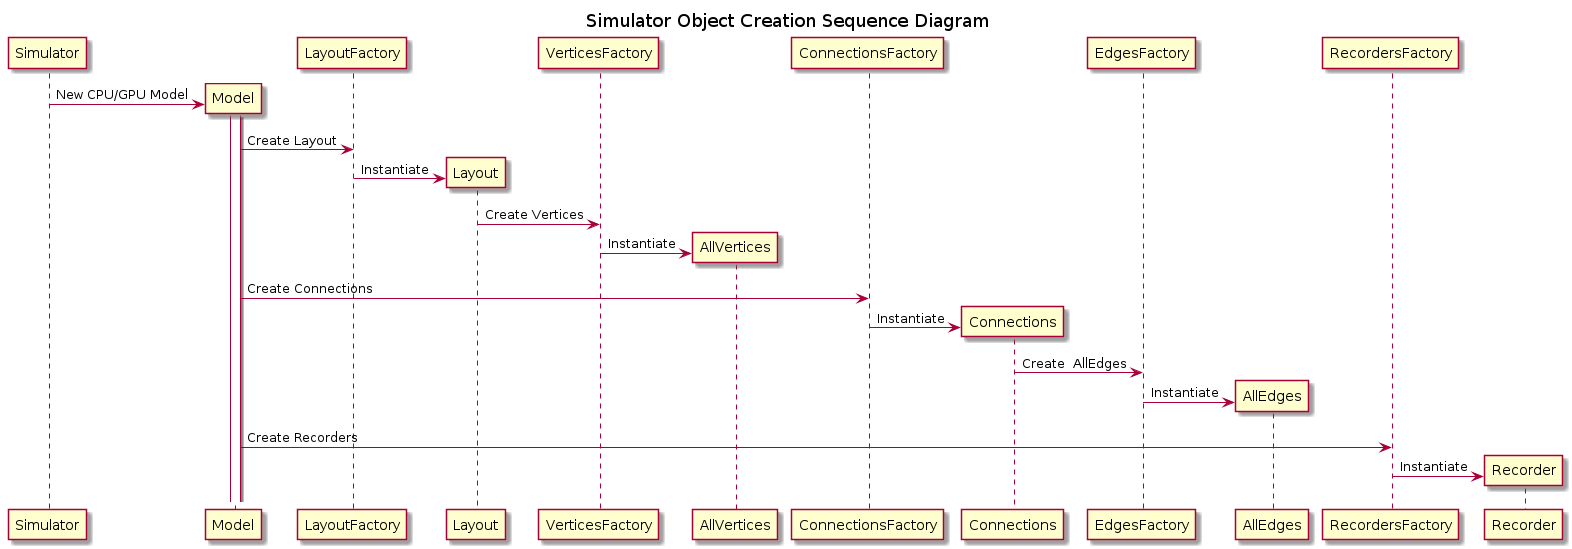

The diagram above was rendered by PlantUML. Its source (embedded in the PNG):
@startuml simObjectsCreation

title Simulator Object Creation Sequence Diagram

Simulator -> Model ** : New CPU/GPU Model
activate Model
Model -> LayoutFactory: Create Layout
LayoutFactory -> Layout **: Instantiate
Layout -> VerticesFactory: Create Vertices
VerticesFactory -> AllVertices **: Instantiate

Model -> ConnectionsFactory: Create Connections
ConnectionsFactory -> Connections **: Instantiate
Connections -> EdgesFactory: Create  AllEdges
EdgesFactory -> AllEdges **: Instantiate

Model -> RecordersFactory: Create Recorders
RecordersFactory -> Recorder **: Instantiate


@enduml